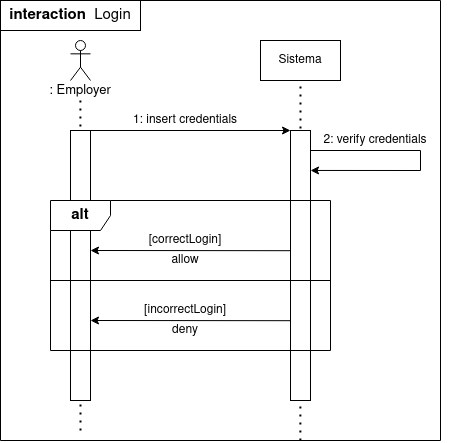

The diagram above was exported from draw.io. Its source (the exported page's mxGraphModel, read from the mxfile embedded in the PNG):
<mxGraphModel dx="981" dy="529" grid="1" gridSize="10" guides="1" tooltips="1" connect="1" arrows="1" fold="1" page="1" pageScale="1" pageWidth="850" pageHeight="1100" math="0" shadow="0">
  <root>
    <mxCell id="0" />
    <mxCell id="1" parent="0" />
    <mxCell id="CDd0Bovt7dUACvCCMGq2-52" value="" style="endArrow=none;dashed=1;html=1;dashPattern=1 3;strokeWidth=2;rounded=0;entryX=0.5;entryY=1;entryDx=0;entryDy=0;" edge="1" parent="1" target="CDd0Bovt7dUACvCCMGq2-24">
      <mxGeometry width="50" height="50" relative="1" as="geometry">
        <mxPoint x="359.86" y="480" as="sourcePoint" />
        <mxPoint x="359.76" y="149.99999999999994" as="targetPoint" />
      </mxGeometry>
    </mxCell>
    <mxCell id="CDd0Bovt7dUACvCCMGq2-19" value="" style="endArrow=none;dashed=1;html=1;dashPattern=1 3;strokeWidth=2;rounded=0;" edge="1" parent="1">
      <mxGeometry width="50" height="50" relative="1" as="geometry">
        <mxPoint x="140" y="470" as="sourcePoint" />
        <mxPoint x="139.9" y="140" as="targetPoint" />
      </mxGeometry>
    </mxCell>
    <mxCell id="CDd0Bovt7dUACvCCMGq2-51" value="" style="rounded=0;whiteSpace=wrap;html=1;rotation=90;" vertex="1" parent="1">
      <mxGeometry x="5" y="295" width="270" height="20" as="geometry" />
    </mxCell>
    <mxCell id="CDd0Bovt7dUACvCCMGq2-18" value="" style="shape=umlActor;verticalLabelPosition=bottom;verticalAlign=top;html=1;outlineConnect=0;" vertex="1" parent="1">
      <mxGeometry x="130" y="80" width="20" height="40" as="geometry" />
    </mxCell>
    <mxCell id="CDd0Bovt7dUACvCCMGq2-24" value="Sistema" style="rounded=0;whiteSpace=wrap;html=1;" vertex="1" parent="1">
      <mxGeometry x="320" y="80" width="80" height="40" as="geometry" />
    </mxCell>
    <mxCell id="CDd0Bovt7dUACvCCMGq2-28" value="" style="endArrow=classic;html=1;rounded=0;entryX=0;entryY=1;entryDx=0;entryDy=0;" edge="1" parent="1" target="CDd0Bovt7dUACvCCMGq2-25">
      <mxGeometry width="50" height="50" relative="1" as="geometry">
        <mxPoint x="140" y="170" as="sourcePoint" />
        <mxPoint x="320" y="170" as="targetPoint" />
      </mxGeometry>
    </mxCell>
    <mxCell id="CDd0Bovt7dUACvCCMGq2-25" value="" style="rounded=0;whiteSpace=wrap;html=1;rotation=90;" vertex="1" parent="1">
      <mxGeometry x="225" y="295" width="270" height="20" as="geometry" />
    </mxCell>
    <mxCell id="CDd0Bovt7dUACvCCMGq2-30" value="1: insert credentials" style="text;html=1;strokeColor=none;fillColor=none;align=center;verticalAlign=middle;whiteSpace=wrap;rounded=0;" vertex="1" parent="1">
      <mxGeometry x="150" y="150" width="190" height="20" as="geometry" />
    </mxCell>
    <mxCell id="CDd0Bovt7dUACvCCMGq2-31" value="" style="endArrow=classic;html=1;rounded=0;entryX=0.148;entryY=-0.002;entryDx=0;entryDy=0;entryPerimeter=0;" edge="1" parent="1" target="CDd0Bovt7dUACvCCMGq2-25">
      <mxGeometry width="50" height="50" relative="1" as="geometry">
        <mxPoint x="370" y="190" as="sourcePoint" />
        <mxPoint x="410" y="230" as="targetPoint" />
        <Array as="points">
          <mxPoint x="480" y="190" />
          <mxPoint x="480" y="210" />
        </Array>
      </mxGeometry>
    </mxCell>
    <mxCell id="CDd0Bovt7dUACvCCMGq2-33" value="2: verify credentials" style="text;html=1;strokeColor=none;fillColor=none;align=center;verticalAlign=middle;whiteSpace=wrap;rounded=0;" vertex="1" parent="1">
      <mxGeometry x="340" y="170" width="190" height="20" as="geometry" />
    </mxCell>
    <mxCell id="CDd0Bovt7dUACvCCMGq2-39" value="" style="endArrow=classic;html=1;rounded=0;exitX=0.314;exitY=1;exitDx=0;exitDy=0;exitPerimeter=0;entryX=0;entryY=0;entryDx=0;entryDy=0;" edge="1" parent="1" target="CDd0Bovt7dUACvCCMGq2-48">
      <mxGeometry width="50" height="50" relative="1" as="geometry">
        <mxPoint x="350" y="360.19999999999993" as="sourcePoint" />
        <mxPoint x="140" y="360" as="targetPoint" />
      </mxGeometry>
    </mxCell>
    <mxCell id="CDd0Bovt7dUACvCCMGq2-40" value="" style="endArrow=classic;html=1;rounded=0;exitX=0.314;exitY=1;exitDx=0;exitDy=0;exitPerimeter=0;entryX=0;entryY=0;entryDx=0;entryDy=0;" edge="1" parent="1" target="CDd0Bovt7dUACvCCMGq2-47">
      <mxGeometry width="50" height="50" relative="1" as="geometry">
        <mxPoint x="350" y="290.19999999999993" as="sourcePoint" />
        <mxPoint x="140" y="290" as="targetPoint" />
      </mxGeometry>
    </mxCell>
    <mxCell id="CDd0Bovt7dUACvCCMGq2-42" value="" style="line;strokeWidth=1;fillColor=none;align=left;verticalAlign=middle;spacingTop=-1;spacingLeft=3;spacingRight=3;rotatable=0;labelPosition=right;points=[];portConstraint=eastwest;" vertex="1" parent="1">
      <mxGeometry x="110" y="316" width="280" height="8" as="geometry" />
    </mxCell>
    <mxCell id="CDd0Bovt7dUACvCCMGq2-44" value="[correctLogin]" style="text;html=1;strokeColor=none;fillColor=none;align=center;verticalAlign=middle;whiteSpace=wrap;rounded=0;" vertex="1" parent="1">
      <mxGeometry x="150" y="270" width="190" height="20" as="geometry" />
    </mxCell>
    <mxCell id="CDd0Bovt7dUACvCCMGq2-46" value="[incorrectLogin]" style="text;html=1;strokeColor=none;fillColor=none;align=center;verticalAlign=middle;whiteSpace=wrap;rounded=0;" vertex="1" parent="1">
      <mxGeometry x="150" y="340" width="190" height="20" as="geometry" />
    </mxCell>
    <mxCell id="CDd0Bovt7dUACvCCMGq2-47" value="allow" style="text;html=1;strokeColor=none;fillColor=none;align=center;verticalAlign=middle;whiteSpace=wrap;rounded=0;" vertex="1" parent="1">
      <mxGeometry x="150" y="290" width="190" height="20" as="geometry" />
    </mxCell>
    <mxCell id="CDd0Bovt7dUACvCCMGq2-48" value="deny" style="text;html=1;strokeColor=none;fillColor=none;align=center;verticalAlign=middle;whiteSpace=wrap;rounded=0;" vertex="1" parent="1">
      <mxGeometry x="150" y="360" width="190" height="20" as="geometry" />
    </mxCell>
    <mxCell id="CDd0Bovt7dUACvCCMGq2-41" value="&lt;b&gt;&lt;font style=&quot;font-size: 15px;&quot;&gt;alt&lt;/font&gt;&lt;/b&gt;" style="shape=umlFrame;whiteSpace=wrap;html=1;" vertex="1" parent="1">
      <mxGeometry x="110" y="240" width="280" height="150" as="geometry" />
    </mxCell>
    <mxCell id="CDd0Bovt7dUACvCCMGq2-58" value="&lt;font style=&quot;font-size: 13px;&quot;&gt;: Employer&lt;/font&gt;" style="text;html=1;strokeColor=none;fillColor=none;align=center;verticalAlign=middle;whiteSpace=wrap;rounded=0;shadow=0;sketch=0;fontSize=15;" vertex="1" parent="1">
      <mxGeometry x="100" y="120" width="80" height="20" as="geometry" />
    </mxCell>
    <mxCell id="CDd0Bovt7dUACvCCMGq2-53" value="Login" style="shape=umlFrame;whiteSpace=wrap;html=1;fontSize=15;" vertex="1" parent="1">
      <mxGeometry x="60" y="40" width="440" height="440" as="geometry" />
    </mxCell>
    <mxCell id="CDd0Bovt7dUACvCCMGq2-57" value="&lt;b&gt;interaction&amp;nbsp;&lt;/b&gt; Login" style="rounded=0;whiteSpace=wrap;html=1;shadow=0;sketch=0;fontSize=15;" vertex="1" parent="1">
      <mxGeometry x="60" y="40" width="140" height="30" as="geometry" />
    </mxCell>
  </root>
</mxGraphModel>